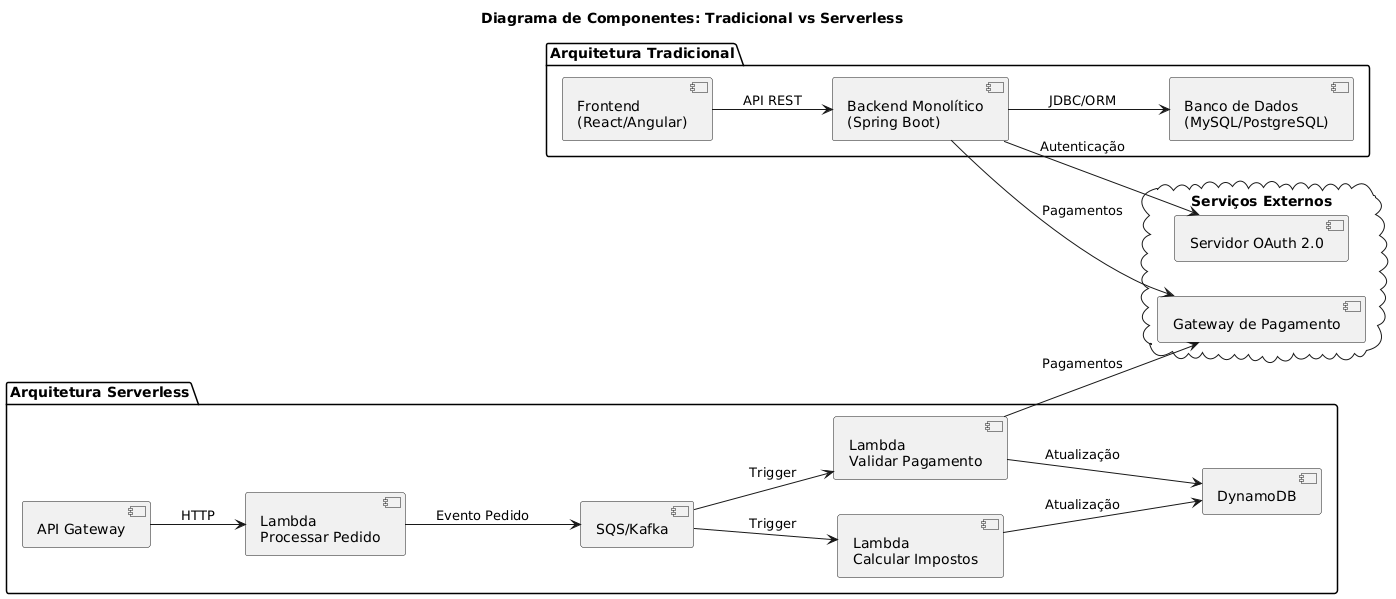

The diagram above was rendered by PlantUML. Its source (embedded in the PNG):
@startuml
left to right direction

title Diagrama de Componentes: Tradicional vs Serverless

package "Arquitetura Tradicional" {
    [Frontend\n(React/Angular)] as frontend
    [Backend Monolítico\n(Spring Boot)] as backend
    [Banco de Dados\n(MySQL/PostgreSQL)] as database
}

cloud "Serviços Externos" {
    [Servidor OAuth 2.0] as oauth
    [Gateway de Pagamento] as payment_gateway
}

frontend --> backend : API REST
backend --> database : JDBC/ORM
backend --> oauth : Autenticação
backend --> payment_gateway : Pagamentos

package "Arquitetura Serverless" {
    [API Gateway] as api_gateway
    [Lambda\nProcessar Pedido] as lambda1
    [Lambda\nCalcular Impostos] as lambda2
    [Lambda\nValidar Pagamento] as lambda3
    [DynamoDB] as dynamodb
    [SQS/Kafka] as event_bus
}

api_gateway --> lambda1 : HTTP
lambda1 --> event_bus : Evento Pedido
event_bus --> lambda2 : Trigger
event_bus --> lambda3 : Trigger
lambda2 --> dynamodb : Atualização
lambda3 --> dynamodb : Atualização
lambda3 --> payment_gateway : Pagamentos
@enduml